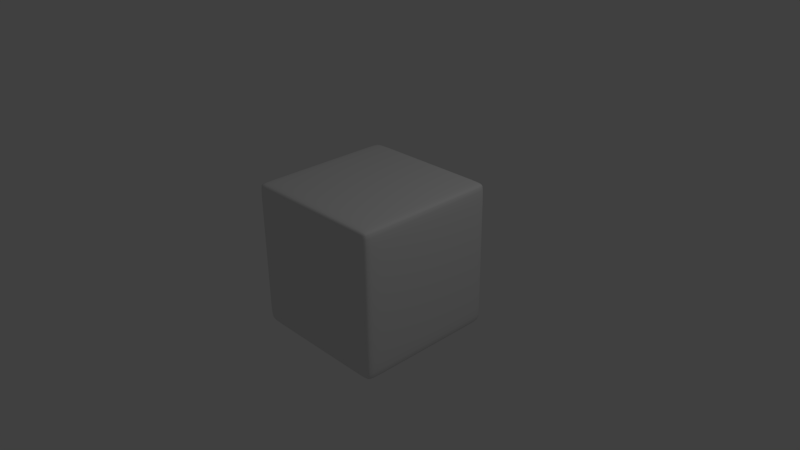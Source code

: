 # Source: Models.blend  (saved by Blender 2.63.0; exported with 4.5.12 LTS)
import bpy
from mathutils import Matrix  # noqa: F401  (used for matrix-valued properties, if any)

bpy.ops.wm.read_factory_settings(use_empty=True)
scene = bpy.context.scene
scene.name = 'Scene'

# ---- collections
col_collection_1 = bpy.data.collections.new('Collection 1'); scene.collection.children.link(col_collection_1)

# ---- materials (node trees are filled in below, after node groups)
mat_material = bpy.data.materials.new('Material')
mat_material.alpha_threshold = 0.0
mat_material.use_transparent_shadow = False
mat_material.roughness = 0.5
mat_material.line_color = (0.0, 0.0, 0.0, 1.0)

# ---- material node trees

# ---- world
world_world = bpy.data.worlds.new('World'); scene.world = world_world
world_world.color = (0.05088, 0.05088, 0.05088)
world_world.use_sun_shadow = False
world_world.sun_shadow_jitter_overblur = 0.0
world_world.cycles.sampling_method = 'MANUAL'
world_world.cycles.sample_map_resolution = 256

# ---- cameras
cam_camera = bpy.data.cameras.new('Camera')
cam_camera.clip_end = 100.0
cam_camera.lens = 35.0
cam_camera.sensor_width = 32.0
cam_camera.sensor_height = 18.0
cam_camera.ortho_scale = 7.314
cam_camera.dof.focus_distance = 0.0
cam_camera.dof.aperture_fstop = 128.0

# ---- lights
light_lamp = bpy.data.lights.new('Lamp', 'POINT')
light_lamp.transmission_factor = 0.0
light_lamp.cutoff_distance = 30.0
light_lamp.energy = 100.0
light_lamp.shadow_buffer_clip_start = 1.001
light_lamp.shadow_soft_size = 1.0
light_lamp.shadow_maximum_resolution = 0.006
light_lamp.use_absolute_resolution = True
light_lamp.cycles.use_multiple_importance_sampling = False

# ---- meshes
me_cube = bpy.data.meshes.new('Cube')
me_cube.from_pydata([(1.0, 1.0, -1.0), (1.0, -1.0, -1.0), (-1.0, -1.0, -1.0), (-1.0, 1.0, -1.0), (1.0, 1.0, 1.0), (1.0, -1.0, 1.0), (-1.0, -1.0, 1.0), (-1.0, 1.0, 1.0), (1.0, -0.8785, -1.0), (-1.0, -0.8785, -1.0), (1.0, -0.8785, 1.0), (-1.0, -0.8785, 1.0), (1.0, -0.8785, 0.9019), (-1.0, 0.8293, 0.9019), (-1.0, -0.8785, 0.9019), (1.0, 0.8293, 0.9019), (1.0, 1.0, -0.837), (1.0, -1.0, -0.837), (-1.0, -1.0, -0.837), (-1.0, 1.0, -0.837), (1.0, 0.8293, 1.0), (1.0, 0.8293, -1.0), (-1.0, 0.8293, 1.0), (-1.0, 0.8293, -1.0), (1.0, -0.8785, -0.837), (-1.0, -0.8785, -0.837), (1.0, 0.8293, -0.837), (-1.0, 0.8293, -0.837), (-1.0, 1.0, 0.9019), (-1.0, -1.0, 0.9019), (1.0, -1.0, 0.9019), (1.0, 1.0, 0.9019), (-0.8178, 1.0, -1.0), (-0.8178, -1.0, -1.0), (-0.8178, 1.0, 1.0), (-0.8178, -1.0, 1.0), (-0.8178, -0.8785, -1.0), (-0.8178, -0.8785, 1.0), (-0.8178, 0.8293, -1.0), (-0.8178, 0.8293, 1.0), (-0.8178, -1.0, 0.9019), (-0.8178, -1.0, -0.837), (-0.8178, 1.0, -0.837), (-0.8178, 1.0, 0.9019), (0.8416, -1.0, -1.0), (0.8416, 1.0, -1.0), (0.8416, 0.8293, 1.0), (0.8416, -0.8785, 1.0), (0.8416, 0.8293, -1.0), (0.8416, -0.8785, -1.0), (0.8416, -1.0, 1.0), (0.8416, 1.0, 1.0), (0.8416, 1.0, 0.9019), (0.8416, 1.0, -0.837), (0.8416, -1.0, -0.837), (0.8416, -1.0, 0.9019)], [], [(36, 33, 2, 9), (37, 11, 6, 35), (12, 10, 5, 30), (40, 35, 6, 29), (13, 22, 7, 28), (42, 32, 3, 19), (38, 36, 9, 23), (39, 22, 11, 37), (15, 20, 10, 12), (29, 6, 11, 14), (2, 18, 25, 9), (33, 41, 18, 2), (32, 38, 23, 3), (31, 4, 20, 15), (34, 7, 22, 39), (8, 24, 17, 1), (14, 11, 22, 13), (0, 16, 26, 21), (23, 27, 19, 3), (9, 25, 27, 23), (21, 26, 24, 8), (43, 42, 19, 28), (41, 40, 29, 18), (27, 13, 28, 19), (34, 43, 28, 7), (16, 31, 15, 26), (24, 12, 30, 17), (18, 29, 14, 25), (25, 14, 13, 27), (26, 15, 12, 24), (49, 44, 33, 36), (47, 37, 35, 50), (55, 50, 35, 40), (53, 45, 32, 42), (48, 49, 36, 38), (46, 39, 37, 47), (44, 54, 41, 33), (45, 48, 38, 32), (51, 34, 39, 46), (52, 53, 42, 43), (54, 55, 40, 41), (51, 52, 43, 34), (21, 8, 49, 48), (31, 16, 53, 52), (8, 1, 44, 49), (0, 21, 48, 45), (17, 30, 55, 54), (10, 47, 50, 5), (4, 31, 52, 51), (1, 17, 54, 44), (16, 0, 45, 53), (4, 51, 46, 20), (20, 46, 47, 10), (30, 5, 50, 55)])
me_cube.polygons.foreach_set('use_smooth', [True] * 54)
me_cube.materials.append(mat_material)
me_cube.use_remesh_preserve_volume = False
me_cube.use_remesh_preserve_attributes = False
me_cube.use_mirror_vertex_groups = False
me_cube.update()

# ---- objects
ob_cube = bpy.data.objects.new('Cube', me_cube)
ob_lamp = bpy.data.objects.new('Lamp', light_lamp)
ob_camera = bpy.data.objects.new('Camera', cam_camera)

# ---- transforms, parenting, visibility, modifiers, constraints
ob_cube.location = (0.0, 0.0, 0.0)
ob_cube.lock_rotations_4d = False
ob_cube.empty_display_type = 'ARROWS'
ob_cube.lineart.crease_threshold = 0.0
_m = ob_cube.modifiers.new('Subsurf', 'SUBSURF')
_m.uv_smooth = 'PRESERVE_CORNERS'
_m.quality = 2
_m.levels = 3
_m.show_only_control_edges = False
ob_lamp.location = (4.076, 1.005, 5.904)
ob_lamp.rotation_euler = (0.6503, 0.05522, 1.866)
ob_lamp.lock_rotations_4d = False
ob_lamp.empty_display_type = 'ARROWS'
ob_lamp.color = (0.0, 0.0, 0.0, 0.0)
ob_lamp.lineart.crease_threshold = 0.0
ob_camera.location = (7.481, -6.508, 5.344)
ob_camera.rotation_euler = (1.109, 0.01082, 0.8149)
ob_camera.lock_rotations_4d = False
ob_camera.empty_display_type = 'ARROWS'
ob_camera.color = (0.0, 0.0, 0.0, 0.0)
ob_camera.display_type = 'WIRE'
ob_camera.lineart.crease_threshold = 0.0

# ---- collection membership
col_collection_1.objects.link(ob_cube)
col_collection_1.objects.link(ob_lamp)
col_collection_1.objects.link(ob_camera)

# ---- scene / render settings (as saved in the file)
scene.camera = ob_camera
scene.frame_start = 1; scene.frame_end = 250; scene.frame_set(1)
scene.render.engine = 'BLENDER_EEVEE_NEXT'
scene.render.image_settings.color_mode = 'RGB'
scene.render.image_settings.compression = 90
scene.render.resolution_percentage = 50
scene.render.dither_intensity = 0.0
scene.render.bake_margin = 2
scene.render.bake_bias = 0.0
scene.cycles.use_denoising = False
scene.cycles.samples = 10
scene.cycles.sampling_pattern = 'TABULATED_SOBOL'
scene.cycles.light_sampling_threshold = 0.0
scene.cycles.use_adaptive_sampling = False
scene.cycles.use_light_tree = False
scene.cycles.blur_glossy = 0.0
scene.cycles.volume_bounces = 1
scene.cycles.pixel_filter_type = 'GAUSSIAN'
scene.cycles.sample_clamp_indirect = 0.0
scene.view_settings.view_transform = 'Standard'
bpy.context.view_layer.update()
